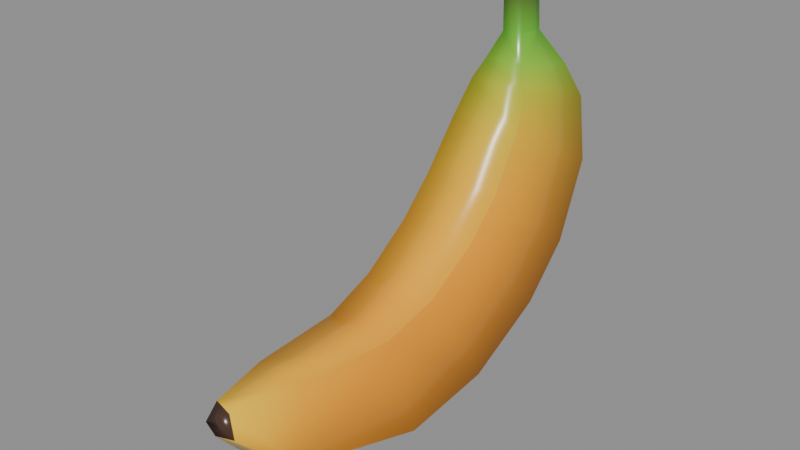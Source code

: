 # Source: consumables-fruits-banana.blend  (saved by Blender 5.2.44; exported with 4.5.12 LTS)
import bpy
from mathutils import Matrix  # noqa: F401  (used for matrix-valued properties, if any)

bpy.ops.wm.read_factory_settings(use_empty=True)
scene = bpy.context.scene
scene.name = 'consumables-fruits-banana'

# ---- collections
col_banana = bpy.data.collections.new('Banana'); scene.collection.children.link(col_banana)

# ---- materials (node trees are filled in below, after node groups)
mat_mat_standard = bpy.data.materials.new('Mat_Standard')
mat_mat_standard.use_backface_culling_lightprobe_volume = False
mat_mat_standard.use_transparent_shadow = False
mat_mat_standard.diffuse_color = (1.0, 0.0, 0.0, 1.0)
mat_mat_standard.roughness = 0.5528

# ---- material node trees
mat_mat_standard.use_nodes = True; mat_mat_standard.node_tree.nodes.clear()
_N = mat_mat_standard.node_tree.nodes; _L = mat_mat_standard.node_tree.links
n0 = _N.new('ShaderNodeNormalMap'); n0.name = 'Normal Map'; n0.location = (-90, 35)
n0.label = 'Normal/Map'
n1 = _N.new('ShaderNodeOutputMaterial'); n1.name = 'Material Output'; n1.location = (510, 635)
n2 = _N.new('ShaderNodeVectorDisplacement'); n2.name = 'Vector Displacement'; n2.location = (-1121, 614)
n2.inputs[0].default_value = (0.0, 0.0, 0.0, 0.0)
n2.inputs[2].default_value = 1.0
n3 = _N.new('ShaderNodeBsdfPrincipled'); n3.name = 'Principled BSDF'; n3.location = (220, 635)
n3.distribution = 'GGX'
n3.subsurface_method = 'BURLEY'
n3.inputs[2].default_value = 0.2482
n3.inputs[3].default_value = 1.45
n3.inputs[13].default_value = 0.6318
n3.inputs[27].default_value = (0.0, 0.0, 0.0, 1.0)
n4 = _N.new('ShaderNodeVertexColor'); n4.name = 'Vertex Color'; n4.location = (-314, 171)
_L.new(n3.outputs[0], n1.inputs[0])
_L.new(n0.outputs[0], n3.inputs[5])
_L.new(n4.outputs[0], n3.inputs[0])
n1.is_active_output = True

# ---- meshes
me_mesh_161 = bpy.data.meshes.new('Mesh.161')
me_mesh_161.from_pydata([(-0.001669, -0.08596, 0.04589), (-0.01327, -0.002079, 0.04995), (0.02521, 0.01492, 0.01373), (-0.0001715, 0.08438, 0.1138), (0.0001744, 0.07445, 0.1277), (-0.002979, 0.06249, 0.1277), (-0.0005722, 0.08799, 0.07364), (-7.828e-05, 0.01825, 0.006096), (0.0002925, -0.01932, 1.141e-08), (-0.02411, 0.07988, 0.07813), (-0.02457, 0.01414, 0.01462), (-0.02183, -0.02039, 0.008433), (0.01663, 0.01945, 0.06344), (0.004323, 0.06295, 0.1465), (0.004933, 0.06413, 0.1277), (-0.00449, -0.08881, 0.03814), (0.001413, -0.09032, 0.03639), (-0.000521, 0.07149, 0.0437), (-0.01311, 0.0471, 0.09675), (-0.01418, 0.03328, 0.07744), (-0.01172, -0.02405, 0.0434), (0.02379, 0.08107, 0.07767), (0.01911, 0.08425, 0.1014), (-0.01408, 0.01912, 0.06355), (-0.01928, 0.08323, 0.1017), (-0.0004189, 0.09032, 0.09958), (0.02609, 0.04603, 0.03095), (0.0161, -0.0018, 0.04983), (-0.007876, -0.06178, 0.04512), (-0.01044, 0.05452, 0.1103), (0.005672, 0.07151, 0.1465), (-0.001163, 0.07334, 0.1466), (-0.003161, 0.06214, 0.1465), (0.00633, 0.07242, 0.1277), (-0.005768, 0.07209, 0.1277), (0.02592, 0.06506, 0.04957), (0.0113, -0.06167, 0.04504), (0.01479, -0.02384, 0.04327), (-0.02609, 0.06389, 0.05026), (0.004659, -0.08673, 0.04422), (-0.00725, 0.05823, 0.1175), (0.01363, 0.07994, 0.1144), (0.008763, 0.05843, 0.1175), (-0.0135, 0.07921, 0.1145), (-0.02597, 0.04499, 0.03175), (-0.00037, 0.05144, 0.02408), (0.01739, -0.07082, 0.02073), (0.0231, -0.01995, 0.007557), (0.01221, 0.05479, 0.1102), (0.01516, 0.04743, 0.09669), (0.01651, 0.03362, 0.07735), (-0.0151, -0.07084, 0.02133), (0.0009199, -0.07289, 0.01559), (0.008118, -0.08842, 0.03675), (-0.005348, 0.07153, 0.1465)], [], [(2, 26, 12, 27), (1, 27, 12, 23), (7, 10, 44, 45), (53, 39, 15), (16, 53, 15), (2, 7, 45, 26), (44, 10, 1, 23), (46, 47, 37, 36), (37, 47, 2, 27), (48, 22, 41, 42), (49, 21, 22, 48), (12, 26, 35, 50), (50, 35, 21, 49), (28, 36, 37, 20), (27, 1, 20, 37), (48, 42, 40, 29), (49, 48, 29, 18), (19, 50, 49, 18), (23, 12, 50, 19), (52, 51, 11, 8), (11, 10, 7, 8), (24, 43, 3, 25), (9, 24, 25, 6), (45, 44, 38, 17), (17, 38, 9, 6), (46, 52, 8, 47), (8, 7, 2, 47), (25, 3, 41, 22), (6, 25, 22, 21), (26, 45, 17, 35), (35, 17, 6, 21), (11, 51, 28, 20), (20, 1, 10, 11), (29, 40, 43, 24), (18, 29, 24, 9), (44, 23, 19, 38), (9, 38, 19, 18), (39, 53, 46, 36), (36, 28, 0, 39), (16, 15, 51, 52), (16, 52, 46, 53), (15, 0, 28, 51), (42, 41, 33, 14), (42, 14, 5, 40), (43, 34, 4, 3), (3, 4, 33, 41), (40, 5, 34, 43), (0, 15, 39), (30, 13, 14, 33), (5, 14, 13, 32), (4, 34, 54, 31), (33, 4, 31, 30), (34, 5, 32, 54), (31, 13, 30), (13, 31, 54), (54, 32, 13)])
me_mesh_161.polygons.foreach_set('use_smooth', [True] * 56)
_uv = me_mesh_161.uv_layers.new(name='map1')
_uv.uv.foreach_set('vector', [0.0203, 0.208, 0.07146, 0.1156, 0.168, 0.1946, 0.1276, 0.2577, 0.7229, 0.7687, 0.8102, 0.7696, 0.8117, 0.8327, 0.7205, 0.8317, 0.895, 0.6754, 0.8222, 0.6876, 0.8181, 0.5959, 0.8941, 0.5768, 0.4365, 0.5172, 0.4587, 0.5274, 0.4407, 0.5546, 0.4354, 0.5371, 0.4365, 0.5172, 0.4407, 0.5546, 0.9701, 0.6853, 0.895, 0.6754, 0.8941, 0.5768, 0.9728, 0.5928, 0.4912, 0.3996, 0.4403, 0.3079, 0.5453, 0.2597, 0.5857, 0.3227, 0.04109, 0.4628, 0.001942, 0.3116, 0.1081, 0.3232, 0.1133, 0.4356, 0.1081, 0.3232, 0.001942, 0.3116, 0.0203, 0.208, 0.1276, 0.2577, 0.3071, 0.08952, 0.2809, 0.001992, 0.3196, 0.01478, 0.3287, 0.07872, 0.2668, 0.1114, 0.2103, 0.01143, 0.2809, 0.001992, 0.3071, 0.08952, 0.168, 0.1946, 0.07146, 0.1156, 0.1268, 0.05902, 0.2093, 0.1524, 0.2093, 0.1524, 0.1268, 0.05902, 0.2103, 0.01143, 0.2668, 0.1114, 0.7389, 0.5913, 0.7959, 0.5916, 0.8063, 0.7041, 0.7275, 0.7034, 0.8102, 0.7696, 0.7229, 0.7687, 0.7275, 0.7034, 0.8063, 0.7041, 0.5449, 0.5574, 0.5347, 0.579, 0.4871, 0.579, 0.4776, 0.5575, 0.5537, 0.5172, 0.5449, 0.5574, 0.4776, 0.5575, 0.4697, 0.5173, 0.7202, 0.8738, 0.8114, 0.8748, 0.8074, 0.9159, 0.7234, 0.9149, 0.7205, 0.8317, 0.8117, 0.8327, 0.8114, 0.8748, 0.7202, 0.8738, 0.898, 0.9462, 0.8504, 0.9401, 0.8304, 0.7902, 0.8961, 0.787, 0.8304, 0.7902, 0.8222, 0.6876, 0.895, 0.6754, 0.8961, 0.787, 0.5799, 0.6506, 0.597, 0.6124, 0.6367, 0.6145, 0.6359, 0.6567, 0.5655, 0.7205, 0.5799, 0.6506, 0.6359, 0.6567, 0.6355, 0.7338, 0.8941, 0.5768, 0.8181, 0.5959, 0.8177, 0.5397, 0.8937, 0.5172, 0.6356, 0.8228, 0.5597, 0.8033, 0.5655, 0.7205, 0.6355, 0.7338, 0.9469, 0.9401, 0.898, 0.9462, 0.8961, 0.787, 0.9639, 0.7889, 0.8961, 0.787, 0.895, 0.6754, 0.9701, 0.6853, 0.9639, 0.7889, 0.6359, 0.6567, 0.6367, 0.6145, 0.6777, 0.6126, 0.694, 0.6512, 0.6355, 0.7338, 0.6359, 0.6567, 0.694, 0.6512, 0.7079, 0.7219, 0.9728, 0.5928, 0.8941, 0.5768, 0.8937, 0.5172, 0.9723, 0.5363, 0.7142, 0.8053, 0.6356, 0.8228, 0.6355, 0.7338, 0.7079, 0.7219, 0.422, 0.2053, 0.4603, 0.05541, 0.531, 0.08233, 0.5259, 0.1944, 0.5259, 0.1944, 0.5453, 0.2597, 0.4403, 0.3079, 0.422, 0.2053, 0.7246, 0.4279, 0.7461, 0.439, 0.7372, 0.5013, 0.699, 0.5133, 0.6844, 0.4059, 0.7246, 0.4279, 0.699, 0.5133, 0.6291, 0.5033, 0.4912, 0.3996, 0.5857, 0.3227, 0.627, 0.3648, 0.5462, 0.4558, 0.6291, 0.5033, 0.5462, 0.4558, 0.627, 0.3648, 0.6844, 0.4059, 0.1109, 0.5101, 0.0887, 0.5151, 0.04109, 0.4628, 0.1133, 0.4356, 0.7959, 0.5916, 0.7389, 0.5913, 0.7574, 0.5194, 0.7762, 0.5172, 0.8994, 0.998, 0.8819, 0.9935, 0.8504, 0.9401, 0.898, 0.9462, 0.8994, 0.998, 0.898, 0.9462, 0.9469, 0.9401, 0.9194, 0.9924, 0.5102, 0.001992, 0.5333, 0.01047, 0.531, 0.08233, 0.4603, 0.05541, 0.3287, 0.07872, 0.3196, 0.01478, 0.3589, 0.03714, 0.3589, 0.06178, 0.5347, 0.579, 0.5233, 0.6092, 0.4998, 0.6092, 0.4871, 0.579, 0.597, 0.6124, 0.62, 0.5732, 0.6377, 0.5732, 0.6367, 0.6145, 0.6367, 0.6145, 0.6377, 0.5732, 0.656, 0.5732, 0.6777, 0.6126, 0.7461, 0.439, 0.7763, 0.4516, 0.7763, 0.4801, 0.7372, 0.5013, 0.4637, 0.5462, 0.4407, 0.5546, 0.4587, 0.5274, 0.415, 0.03983, 0.415, 0.06528, 0.3589, 0.06178, 0.3589, 0.03714, 0.4998, 0.6092, 0.5233, 0.6092, 0.5215, 0.6653, 0.4992, 0.6653, 0.6377, 0.5732, 0.62, 0.5732, 0.6213, 0.5172, 0.6337, 0.5172, 0.656, 0.5732, 0.6377, 0.5732, 0.6337, 0.5172, 0.654, 0.5172, 0.7763, 0.4801, 0.7763, 0.4516, 0.8324, 0.4506, 0.8324, 0.4785, 0.4092, 0.5523, 0.4255, 0.5214, 0.4295, 0.5468, 0.4255, 0.5214, 0.4092, 0.5523, 0.3967, 0.5469, 0.3967, 0.5469, 0.4032, 0.519, 0.4255, 0.5214])
_uv.active_render = True
_uv = me_mesh_161.uv_layers.new(name='UVChannel_1')
_uv.uv.foreach_set('vector', [0.5017, 0.3865, 0.4066, 0.4646, 0.2818, 0.3421, 0.3696, 0.2643, 0.6963, 0.6538, 0.3696, 0.2643, 0.2818, 0.3421, 0.5991, 0.7242, 0.566, 0.4584, 0.6193, 0.5311, 0.521, 0.6052, 0.4674, 0.5359, 0.891, 0.7483, 0.8546, 0.8266, 0.7553, 0.7538, 0.8194, 0.728, 0.891, 0.7483, 0.7553, 0.7538, 0.5017, 0.3865, 0.566, 0.4584, 0.4674, 0.5359, 0.4066, 0.4646, 0.521, 0.6052, 0.6193, 0.5311, 0.6963, 0.6538, 0.5991, 0.7242, 0.7508, 0.1737, 0.5992, 0.3075, 0.4558, 0.1962, 0.5982, 0.09029, 0.4558, 0.1962, 0.5992, 0.3075, 0.5017, 0.3865, 0.3696, 0.2643, 0.1071, 0.5541, 0.1949, 0.6538, 0.1585, 0.6894, 0.0866, 0.5936, 0.1503, 0.4902, 0.2565, 0.5969, 0.1949, 0.6538, 0.1071, 0.5541, 0.2818, 0.3421, 0.4066, 0.4646, 0.3383, 0.5232, 0.219, 0.4066, 0.219, 0.4066, 0.3383, 0.5232, 0.2565, 0.5969, 0.1503, 0.4902, 0.9213, 0.4699, 0.5982, 0.09029, 0.4558, 0.1962, 0.7833, 0.5843, 0.3696, 0.2643, 0.6963, 0.6538, 0.7833, 0.5843, 0.4558, 0.1962, 0.1071, 0.5541, 0.0866, 0.5936, 0.3039, 0.865, 0.3478, 0.8549, 0.1503, 0.4902, 0.1071, 0.5541, 0.3478, 0.8549, 0.4214, 0.8257, 0.5207, 0.7738, 0.219, 0.4066, 0.1503, 0.4902, 0.4214, 0.8257, 0.5991, 0.7242, 0.2818, 0.3421, 0.219, 0.4066, 0.5207, 0.7738, 0.8307, 0.2475, 0.8822, 0.336, 0.7186, 0.4546, 0.6677, 0.378, 0.7186, 0.4546, 0.6193, 0.5311, 0.566, 0.4584, 0.6677, 0.378, 0.2871, 0.7662, 0.2438, 0.7934, 0.199, 0.7458, 0.2399, 0.7137, 0.3567, 0.7196, 0.2871, 0.7662, 0.2399, 0.7137, 0.3077, 0.6607, 0.4674, 0.5359, 0.521, 0.6052, 0.4478, 0.6577, 0.3957, 0.5919, 0.3957, 0.5919, 0.4478, 0.6577, 0.3567, 0.7196, 0.3077, 0.6607, 0.7508, 0.1737, 0.8307, 0.2475, 0.6677, 0.378, 0.5992, 0.3075, 0.6677, 0.378, 0.566, 0.4584, 0.5017, 0.3865, 0.5992, 0.3075, 0.2399, 0.7137, 0.199, 0.7458, 0.1585, 0.6894, 0.1949, 0.6538, 0.3077, 0.6607, 0.2399, 0.7137, 0.1949, 0.6538, 0.2565, 0.5969, 0.4066, 0.4646, 0.4674, 0.5359, 0.3957, 0.5919, 0.3383, 0.5232, 0.3383, 0.5232, 0.3957, 0.5919, 0.3077, 0.6607, 0.2565, 0.5969, 0.7186, 0.4546, 0.8822, 0.336, 0.9213, 0.4699, 0.7833, 0.5843, 0.7833, 0.5843, 0.6963, 0.6538, 0.6193, 0.5311, 0.7186, 0.4546, 0.3478, 0.8549, 0.3039, 0.865, 0.2438, 0.7934, 0.2871, 0.7662, 0.4214, 0.8257, 0.3478, 0.8549, 0.2871, 0.7662, 0.3567, 0.7196, 0.521, 0.6052, 0.5991, 0.7242, 0.5207, 0.7738, 0.4478, 0.6577, 0.3567, 0.7196, 0.4478, 0.6577, 0.5207, 0.7738, 0.4214, 0.8257, 0.6972, 0.03355, 0.8255, 0.09319, 0.7508, 0.1737, 0.5982, 0.09029, 0.5982, 0.09029, 0.9213, 0.4699, 1.0, 0.402, 0.6972, 0.03355, 0.9156, 0.179, 0.9797, 0.2928, 0.8822, 0.336, 0.8307, 0.2475, 0.9156, 0.179, 0.8307, 0.2475, 0.7508, 0.1737, 0.8255, 0.09319, 0.9797, 0.2928, 1.0, 0.402, 0.9213, 0.4699, 0.8822, 0.336, 0.0866, 0.5936, 0.1585, 0.6894, 0.1177, 0.7339, 0.07156, 0.6623, 0.0866, 0.5936, 0.07156, 0.6623, 0.2438, 0.8742, 0.3039, 0.865, 0.2438, 0.7934, 0.1903, 0.8229, 0.1523, 0.7821, 0.199, 0.7458, 0.199, 0.7458, 0.1523, 0.7821, 0.1177, 0.7339, 0.1585, 0.6894, 0.3039, 0.865, 0.2438, 0.8742, 0.1903, 0.8229, 0.2438, 0.7934, 0.7823, 0.8464, 0.7553, 0.7538, 0.8546, 0.8266, 0.07259, 0.7796, 0.05784, 0.7524, 0.07156, 0.6623, 0.1177, 0.7339, 0.2438, 0.8742, 0.07156, 0.6623, 0.05784, 0.7524, 0.174, 0.8985, 0.1523, 0.7821, 0.1903, 0.8229, 0.1316, 0.8542, 0.1038, 0.8244, 0.1177, 0.7339, 0.1523, 0.7821, 0.1038, 0.8244, 0.07259, 0.7796, 0.1903, 0.8229, 0.2438, 0.8742, 0.174, 0.8985, 0.1316, 0.8542, 0.6221, 0.9621, 0.6758, 0.8889, 0.6551, 0.9483, 0.6758, 0.8889, 0.6221, 0.9621, 0.5418, 0.9435, 0.5418, 0.9435, 0.5586, 0.8396, 0.6758, 0.8889])
_ca = me_mesh_161.color_attributes.new('colorSet1', 'BYTE_COLOR', 'CORNER')
_ca.data.foreach_set('color', [0.7682, 0.2664, 0.007499, 1.0, 0.7758, 0.2747, 0.008023, 1.0, 0.9387, 0.3515, 0.009134, 1.0, 0.8963, 0.3278, 0.008568, 1.0, 1.0, 0.4287, 0.01096, 1.0, 1.0, 0.4342, 0.01096, 1.0, 0.9823, 0.4735, 0.01229, 1.0, 0.9823, 0.4508, 0.01161, 1.0, 0.9387, 0.3467, 0.009134, 1.0, 0.8879, 0.3185, 0.008568, 1.0, 0.9047, 0.3372, 0.009134, 1.0, 0.9734, 0.3712, 0.009721, 1.0, 0.06848, 0.02843, 0.0185, 1.0, 0.06848, 0.0319, 0.02122, 1.0, 0.06848, 0.0319, 0.02029, 1.0, 0.06848, 0.02956, 0.01938, 1.0, 0.06848, 0.02843, 0.0185, 1.0, 0.06848, 0.03071, 0.02029, 1.0, 0.9047, 0.3325, 0.009134, 1.0, 0.9387, 0.3467, 0.009134, 1.0, 0.9734, 0.3712, 0.009721, 1.0, 0.9387, 0.3515, 0.009134, 1.0, 0.7379, 0.2542, 0.007499, 1.0, 0.7231, 0.2423, 0.006995, 1.0, 0.8796, 0.3185, 0.008568, 1.0, 0.9216, 0.3419, 0.009134, 1.0, 1.0, 0.3712, 0.009721, 1.0, 0.7991, 0.2789, 0.007499, 1.0, 0.9131, 0.3325, 0.009134, 1.0, 1.0, 0.4452, 0.01096, 1.0, 0.9131, 0.3325, 0.009134, 1.0, 0.7991, 0.2789, 0.007499, 1.0, 0.7682, 0.2664, 0.007499, 1.0, 0.8963, 0.3278, 0.008568, 1.0, 0.4793, 0.521, 0.0185, 1.0, 0.4793, 0.4452, 0.016, 1.0, 0.2462, 0.5776, 0.02519, 1.0, 0.2462, 0.5395, 0.02416, 1.0, 0.7454, 0.4287, 0.01298, 1.0, 0.7454, 0.3663, 0.01096, 1.0, 0.4793, 0.4452, 0.016, 1.0, 0.4793, 0.4969, 0.01764, 1.0, 0.9387, 0.3515, 0.009134, 1.0, 0.7758, 0.2747, 0.008023, 1.0, 0.7758, 0.2961, 0.008568, 1.0, 0.9131, 0.3813, 0.01033, 1.0, 0.9131, 0.3813, 0.01033, 1.0, 0.7758, 0.2961, 0.008568, 1.0, 0.7454, 0.3663, 0.01096, 1.0, 0.7454, 0.4287, 0.01298, 1.0, 1.0, 0.4678, 0.01161, 1.0, 1.0, 0.4735, 0.01161, 1.0, 1.0, 0.4179, 0.01096, 1.0, 1.0, 0.4072, 0.01033, 1.0, 1.0, 0.4342, 0.01096, 1.0, 1.0, 0.4287, 0.01096, 1.0, 1.0, 0.3763, 0.009721, 1.0, 1.0, 0.4179, 0.01096, 1.0, 0.4793, 0.5333, 0.0185, 1.0, 0.2462, 0.5395, 0.02416, 1.0, 0.2462, 0.5333, 0.02315, 1.0, 0.4793, 0.5395, 0.0185, 1.0, 0.7454, 0.5271, 0.01521, 1.0, 0.4793, 0.5333, 0.0185, 1.0, 0.4793, 0.5395, 0.0185, 1.0, 0.7454, 0.5333, 0.01521, 1.0, 0.9131, 0.491, 0.01298, 1.0, 0.9131, 0.4851, 0.01298, 1.0, 0.7454, 0.5271, 0.01521, 1.0, 0.7454, 0.4969, 0.01444, 1.0, 0.9823, 0.4508, 0.01161, 1.0, 0.9823, 0.4735, 0.01229, 1.0, 0.9131, 0.4851, 0.01298, 1.0, 0.9131, 0.491, 0.01298, 1.0, 1.0, 0.5029, 0.01229, 1.0, 1.0, 0.4621, 0.01161, 1.0, 0.9473, 0.3467, 0.009134, 1.0, 0.9911, 0.3663, 0.009721, 1.0, 0.9473, 0.3467, 0.009134, 1.0, 0.8879, 0.3185, 0.008568, 1.0, 0.9387, 0.3467, 0.009134, 1.0, 0.9911, 0.3663, 0.009721, 1.0, 0.4793, 0.5972, 0.02029, 1.0, 0.2462, 0.6105, 0.03071, 1.0, 0.2462, 0.6105, 0.0319, 1.0, 0.4793, 0.6514, 0.02217, 1.0, 0.7454, 0.4621, 0.0137, 1.0, 0.4793, 0.5972, 0.02029, 1.0, 0.4793, 0.6514, 0.02217, 1.0, 0.7454, 0.521, 0.01521, 1.0, 0.9734, 0.3712, 0.009721, 1.0, 0.9047, 0.3372, 0.009134, 1.0, 0.9047, 0.3613, 0.01033, 1.0, 0.9131, 0.4287, 0.01161, 1.0, 0.9131, 0.4287, 0.01161, 1.0, 0.9047, 0.3613, 0.01033, 1.0, 0.7454, 0.4621, 0.0137, 1.0, 0.7454, 0.521, 0.01521, 1.0, 1.0, 0.4564, 0.01161, 1.0, 1.0, 0.5029, 0.01229, 1.0, 0.9911, 0.3663, 0.009721, 1.0, 0.956, 0.3515, 0.009134, 1.0, 0.9911, 0.3663, 0.009721, 1.0, 0.9387, 0.3467, 0.009134, 1.0, 0.9047, 0.3325, 0.009134, 1.0, 0.956, 0.3515, 0.009134, 1.0, 0.4793, 0.6514, 0.02217, 1.0, 0.2462, 0.6105, 0.0319, 1.0, 0.2462, 0.6105, 0.03071, 1.0, 0.4793, 0.6172, 0.02122, 1.0, 0.7454, 0.521, 0.01521, 1.0, 0.4793, 0.6514, 0.02217, 1.0, 0.4793, 0.6172, 0.02122, 1.0, 0.7454, 0.4851, 0.01444, 1.0, 0.9387, 0.3515, 0.009134, 1.0, 0.9734, 0.3712, 0.009721, 1.0, 0.9131, 0.4287, 0.01161, 1.0, 0.9131, 0.3968, 0.01096, 1.0, 0.9131, 0.3968, 0.01096, 1.0, 0.9131, 0.4287, 0.01161, 1.0, 0.7454, 0.521, 0.01521, 1.0, 0.7454, 0.4851, 0.01444, 1.0, 0.7529, 0.2542, 0.007499, 1.0, 1.0, 0.3712, 0.009721, 1.0, 1.0, 0.402, 0.01033, 1.0, 0.9387, 0.3419, 0.009134, 1.0, 0.8796, 0.314, 0.008568, 1.0, 0.8796, 0.3185, 0.008568, 1.0, 0.7231, 0.2423, 0.006995, 1.0, 0.7529, 0.2542, 0.007499, 1.0, 0.4793, 0.521, 0.0185, 1.0, 0.2462, 0.5271, 0.02315, 1.0, 0.2462, 0.5711, 0.02519, 1.0, 0.4793, 0.4397, 0.016, 1.0, 0.7454, 0.4621, 0.0137, 1.0, 0.4793, 0.4851, 0.01681, 1.0, 0.4793, 0.4397, 0.016, 1.0, 0.6867, 0.3231, 0.01033, 1.0, 0.7379, 0.2542, 0.007499, 1.0, 0.9216, 0.3419, 0.009134, 1.0, 0.9131, 0.3663, 0.01033, 1.0, 0.7231, 0.2705, 0.008023, 1.0, 0.6867, 0.3231, 0.01033, 1.0, 0.7231, 0.2705, 0.008023, 1.0, 0.9131, 0.3663, 0.01033, 1.0, 0.7454, 0.4233, 0.01298, 1.0, 1.0, 0.6308, 0.01521, 1.0, 1.0, 0.5457, 0.0137, 1.0, 1.0, 0.3712, 0.009721, 1.0, 1.0, 0.4508, 0.01161, 1.0, 1.0, 0.4508, 0.01161, 1.0, 1.0, 0.4678, 0.01161, 1.0, 1.0, 0.5972, 0.01444, 1.0, 1.0, 0.6172, 0.01444, 1.0, 1.0, 0.6038, 0.01444, 1.0, 1.0, 0.6445, 0.01521, 1.0, 1.0, 0.4621, 0.01161, 1.0, 1.0, 0.5029, 0.01229, 1.0, 1.0, 0.6038, 0.01444, 1.0, 1.0, 0.5029, 0.01229, 1.0, 1.0, 0.4564, 0.01161, 1.0, 1.0, 0.6172, 0.01521, 1.0, 1.0, 0.5841, 0.01444, 1.0, 1.0, 0.5972, 0.01444, 1.0, 1.0, 0.4452, 0.01161, 1.0, 1.0, 0.3712, 0.009721, 1.0, 0.2462, 0.5395, 0.02416, 1.0, 0.2462, 0.5776, 0.02519, 1.0, 0.1195, 0.521, 0.02732, 1.0, 0.1195, 0.491, 0.02624, 1.0, 0.2462, 0.5395, 0.02416, 1.0, 0.1195, 0.4735, 0.02519, 1.0, 0.1195, 0.4678, 0.02519, 1.0, 0.2462, 0.5395, 0.02416, 1.0, 0.2462, 0.5972, 0.02624, 1.0, 0.1195, 0.5271, 0.02843, 1.0, 0.1195, 0.5841, 0.0319, 1.0, 0.2462, 0.6105, 0.0319, 1.0, 0.2462, 0.6105, 0.0319, 1.0, 0.1195, 0.5841, 0.0319, 1.0, 0.1195, 0.5583, 0.02956, 1.0, 0.2462, 0.6038, 0.02624, 1.0, 0.2462, 0.5333, 0.02315, 1.0, 0.1195, 0.4678, 0.02519, 1.0, 0.1195, 0.491, 0.02624, 1.0, 0.2462, 0.5711, 0.02519, 1.0, 0.06848, 0.03071, 0.02029, 1.0, 0.06848, 0.03071, 0.02029, 1.0, 0.06848, 0.0319, 0.02122, 1.0, 0.06848, 0.03434, 0.02315, 1.0, 0.06848, 0.0331, 0.02122, 1.0, 0.1195, 0.4564, 0.02416, 1.0, 0.1195, 0.4678, 0.02519, 1.0, 0.1195, 0.4564, 0.02416, 1.0, 0.1195, 0.4678, 0.02519, 1.0, 0.06848, 0.0331, 0.02122, 1.0, 0.06848, 0.0319, 0.02122, 1.0, 0.1195, 0.5841, 0.0319, 1.0, 0.1195, 0.5776, 0.03071, 1.0, 0.06848, 0.0356, 0.02624, 1.0, 0.06848, 0.0356, 0.02732, 1.0, 0.1195, 0.5841, 0.0319, 1.0, 0.1195, 0.5841, 0.0319, 1.0, 0.06848, 0.0356, 0.02732, 1.0, 0.06848, 0.0356, 0.02624, 1.0, 0.1195, 0.4342, 0.02315, 1.0, 0.1195, 0.4621, 0.02519, 1.0, 0.06848, 0.03434, 0.02217, 1.0, 0.06848, 0.03434, 0.02217, 1.0, 0.06848, 0.0356, 0.02843, 1.0, 0.06848, 0.0356, 0.02843, 1.0, 0.06848, 0.0356, 0.02843, 1.0, 0.06848, 0.0356, 0.02843, 1.0, 0.06848, 0.0356, 0.02843, 1.0, 0.06848, 0.0356, 0.02843, 1.0, 0.06848, 0.0356, 0.02843, 1.0, 0.06848, 0.0356, 0.02843, 1.0, 0.06848, 0.0356, 0.02843, 1.0])
me_mesh_161.materials.append(mat_mat_standard)
me_mesh_161.use_remesh_fix_poles = True
me_mesh_161.use_remesh_preserve_attributes = False
me_mesh_161.use_mirror_vertex_groups = False
me_mesh_161.update()
me_mesh_161.normals_split_custom_set([tuple(v) for v in zip(*[iter([0.8902, 0.1167, -0.4403, 0.9017, 0.2419, -0.3584, 0.7826, -0.3858, 0.4885, 0.7918, -0.2811, 0.5423, -0.759, -0.3052, 0.575, 0.7918, -0.2811, 0.5423, 0.7826, -0.3858, 0.4885, -0.7482, -0.4173, 0.5157, -0.02076, 0.3295, -0.9439, -0.9125, 0.08543, -0.4, -0.925, 0.201, -0.3225, -0.02295, 0.5789, -0.8151, 0.8129, -0.5791, -0.06235, 0.6314, -0.2213, 0.7432, -0.8254, -0.5644, -0.0148, -0.038, -0.7891, -0.613, 0.8129, -0.5791, -0.06235, -0.8254, -0.5644, -0.0148, 0.8902, 0.1167, -0.4403, -0.02076, 0.3295, -0.9439, -0.02295, 0.5789, -0.8151, 0.9017, 0.2419, -0.3584, -0.925, 0.201, -0.3225, -0.9125, 0.08543, -0.4, -0.759, -0.3052, 0.575, -0.7482, -0.4173, 0.5157, 0.8791, -0.2904, -0.3779, 0.8752, -0.1051, -0.4723, 0.7896, -0.1096, 0.6038, 0.7507, -0.05079, 0.6587, 0.7896, -0.1096, 0.6038, 0.8752, -0.1051, -0.4723, 0.8902, 0.1167, -0.4403, 0.7918, -0.2811, 0.5423, 0.7632, -0.4852, 0.4267, 0.8392, 0.5014, 0.2103, 0.7349, 0.4297, 0.5247, 0.686, -0.5182, 0.5107, 0.7798, -0.4848, 0.396, 0.888, 0.455, -0.06591, 0.8392, 0.5014, 0.2103, 0.7632, -0.4852, 0.4267, 0.7826, -0.3858, 0.4885, 0.9017, 0.2419, -0.3584, 0.9034, 0.3623, -0.2292, 0.7807, -0.4619, 0.4208, 0.7807, -0.4619, 0.4208, 0.9034, 0.3623, -0.2292, 0.888, 0.455, -0.06591, 0.7798, -0.4848, 0.396, -0.7197, -0.05495, 0.6921, 0.7507, -0.05079, 0.6587, 0.7896, -0.1096, 0.6038, -0.7595, -0.12, 0.6393, 0.7918, -0.2811, 0.5423, -0.759, -0.3052, 0.575, -0.7595, -0.12, 0.6393, 0.7896, -0.1096, 0.6038, 0.7632, -0.4852, 0.4267, 0.686, -0.5182, 0.5107, -0.6579, -0.5529, 0.5114, -0.7293, -0.5313, 0.4311, 0.7798, -0.4848, 0.396, 0.7632, -0.4852, 0.4267, -0.7293, -0.5313, 0.4311, -0.7443, -0.5275, 0.4096, -0.7453, -0.5, 0.4411, 0.7807, -0.4619, 0.4208, 0.7798, -0.4848, 0.396, -0.7443, -0.5275, 0.4096, -0.7482, -0.4173, 0.5157, 0.7826, -0.3858, 0.4885, 0.7807, -0.4619, 0.4208, -0.7453, -0.5, 0.4411, -0.01757, -0.3929, -0.9194, -0.895, -0.296, -0.3336, -0.895, -0.1212, -0.4294, -0.01728, -0.07865, -0.9968, -0.895, -0.1212, -0.4294, -0.9125, 0.08543, -0.4, -0.02076, 0.3295, -0.9439, -0.01728, -0.07865, -0.9968, -0.8656, 0.4482, 0.2233, -0.7592, 0.3757, 0.5316, -0.02151, 0.8839, 0.4673, -0.02469, 0.9983, 0.05232, -0.9143, 0.4026, -0.04427, -0.8656, 0.4482, 0.2233, -0.02469, 0.9983, 0.05232, -0.02554, 0.941, -0.3374, -0.02295, 0.5789, -0.8151, -0.925, 0.201, -0.3225, -0.9281, 0.3136, -0.2006, -0.0248, 0.8024, -0.5962, -0.0248, 0.8024, -0.5962, -0.9281, 0.3136, -0.2006, -0.9143, 0.4026, -0.04427, -0.02554, 0.941, -0.3374, 0.8791, -0.2904, -0.3779, -0.01757, -0.3929, -0.9194, -0.01728, -0.07865, -0.9968, 0.8752, -0.1051, -0.4723, -0.01728, -0.07865, -0.9968, -0.02076, 0.3295, -0.9439, 0.8902, 0.1167, -0.4403, 0.8752, -0.1051, -0.4723, -0.02469, 0.9983, 0.05232, -0.02151, 0.8839, 0.4673, 0.7349, 0.4297, 0.5247, 0.8392, 0.5014, 0.2103, -0.02554, 0.941, -0.3374, -0.02469, 0.9983, 0.05232, 0.8392, 0.5014, 0.2103, 0.888, 0.455, -0.06591, 0.9017, 0.2419, -0.3584, -0.02295, 0.5789, -0.8151, -0.0248, 0.8024, -0.5962, 0.9034, 0.3623, -0.2292, 0.9034, 0.3623, -0.2292, -0.0248, 0.8024, -0.5962, -0.02554, 0.941, -0.3374, 0.888, 0.455, -0.06591, -0.895, -0.1212, -0.4294, -0.895, -0.296, -0.3336, -0.7197, -0.05495, 0.6921, -0.7595, -0.12, 0.6393, -0.7595, -0.12, 0.6393, -0.759, -0.3052, 0.575, -0.9125, 0.08543, -0.4, -0.895, -0.1212, -0.4294, -0.7293, -0.5313, 0.4311, -0.6579, -0.5529, 0.5114, -0.7592, 0.3757, 0.5316, -0.8656, 0.4482, 0.2233, -0.7443, -0.5275, 0.4096, -0.7293, -0.5313, 0.4311, -0.8656, 0.4482, 0.2233, -0.9143, 0.4026, -0.04427, -0.925, 0.201, -0.3225, -0.7482, -0.4173, 0.5157, -0.7453, -0.5, 0.4411, -0.9281, 0.3136, -0.2006, -0.9143, 0.4026, -0.04427, -0.9281, 0.3136, -0.2006, -0.7453, -0.5, 0.4411, -0.7443, -0.5275, 0.4096, 0.6314, -0.2213, 0.7432, 0.8129, -0.5791, -0.06235, 0.8791, -0.2904, -0.3779, 0.7507, -0.05079, 0.6587, 0.7507, -0.05079, 0.6587, -0.7197, -0.05495, 0.6921, -0.5738, -0.1798, 0.799, 0.6314, -0.2213, 0.7432, -0.038, -0.7891, -0.613, -0.8254, -0.5644, -0.0148, -0.895, -0.296, -0.3336, -0.01757, -0.3929, -0.9194, -0.038, -0.7891, -0.613, -0.01757, -0.3929, -0.9194, 0.8791, -0.2904, -0.3779, 0.8129, -0.5791, -0.06235, -0.8254, -0.5644, -0.0148, -0.5738, -0.1798, 0.799, -0.7197, -0.05495, 0.6921, -0.895, -0.296, -0.3336, 0.686, -0.5182, 0.5107, 0.7349, 0.4297, 0.5247, 0.8257, 0.3842, 0.4132, 0.739, -0.6048, 0.2967, 0.686, -0.5182, 0.5107, 0.739, -0.6048, 0.2967, -0.6267, -0.7176, 0.3037, -0.6579, -0.5529, 0.5114, -0.7592, 0.3757, 0.5316, -0.8804, 0.2494, 0.4033, -0.01274, 0.9125, 0.4089, -0.02151, 0.8839, 0.4673, -0.02151, 0.8839, 0.4673, -0.01274, 0.9125, 0.4089, 0.8257, 0.3842, 0.4132, 0.7349, 0.4297, 0.5247, -0.6579, -0.5529, 0.5114, -0.6267, -0.7176, 0.3037, -0.8804, 0.2494, 0.4033, -0.7592, 0.3757, 0.5316, -0.5738, -0.1798, 0.799, -0.8254, -0.5644, -0.0148, 0.6314, -0.2213, 0.7432, 0.8822, 0.4273, 0.1979, 0.7081, -0.6913, 0.144, 0.739, -0.6048, 0.2967, 0.8257, 0.3842, 0.4132, -0.6267, -0.7176, 0.3037, 0.739, -0.6048, 0.2967, 0.7081, -0.6913, 0.144, -0.6235, -0.7701, 0.135, -0.01274, 0.9125, 0.4089, -0.8804, 0.2494, 0.4033, -0.9649, 0.2089, 0.1591, -0.02228, 0.9689, 0.2463, 0.8257, 0.3842, 0.4132, -0.01274, 0.9125, 0.4089, -0.02228, 0.9689, 0.2463, 0.8822, 0.4273, 0.1979, -0.8804, 0.2494, 0.4033, -0.6267, -0.7176, 0.3037, -0.6235, -0.7701, 0.135, -0.9649, 0.2089, 0.1591, -0.02228, 0.9689, 0.2463, 0.7081, -0.6913, 0.144, 0.8822, 0.4273, 0.1979, 0.7081, -0.6913, 0.144, -0.02228, 0.9689, 0.2463, -0.9649, 0.2089, 0.1591, -0.9649, 0.2089, 0.1591, -0.6235, -0.7701, 0.135, 0.7081, -0.6913, 0.144])] * 3)])

# ---- objects
ob_banana_001 = bpy.data.objects.new('Banana.001', me_mesh_161)

# ---- transforms, parenting, visibility, modifiers, constraints
ob_banana_001.location = (0.02609, 0.0, 0.0)
ob_banana_001.color = (0.8, 0.8, 0.8, 1.0)
ob_banana_001.lineart.crease_threshold = 0.0

# ---- collection membership
col_banana.objects.link(ob_banana_001)

# ---- scene / render settings (as saved in the file)
scene.frame_start = 1; scene.frame_end = 250; scene.frame_set(1)
scene.render.engine = 'BLENDER_EEVEE_NEXT'
scene.render.image_settings.exr_codec = 'NONE'
scene.render.use_bake_clear = False
scene.render.bake_margin = 0
scene.render.bake_bias = 0.0
scene.render.bake_samples = 0
scene.render.simplify_subdivision_render = 0
scene.render.simplify_child_particles_render = 0.0
scene.render.compositor_device = 'GPU'
scene.eevee.use_volume_custom_range = False
scene.eevee.gtao_distance = 0.0
scene.eevee.use_fast_gi = False
scene.eevee.fast_gi_thickness_near = 0.1
scene.eevee.fast_gi_thickness_far = 0.0
scene.eevee.ray_tracing_options.screen_trace_thickness = 0.1
bpy.context.view_layer.update()

# ---- added for rendering (the .blend has no active camera and no usable light): camera, sun + grey world if the file has none
cam_auto = bpy.data.cameras.new('AutoCamera')
cam_auto.lens = 50.0
cam_auto.sensor_width = 36.0
cam_auto.clip_end = 1000.0
ob_auto_camera = bpy.data.objects.new('AutoCamera', cam_auto)
scene.collection.objects.link(ob_auto_camera)
ob_auto_camera.location = (0.246648, -0.264675, 0.249725)
ob_auto_camera.rotation_euler = (1.09748, -7.21219e-08, 0.694738)
scene.camera = ob_auto_camera
light_auto_sun = bpy.data.lights.new('AutoSun', 'SUN')
light_auto_sun.energy = 3.0
light_auto_sun.angle = 0.0523599
ob_auto_sun = bpy.data.objects.new('AutoSun', light_auto_sun)
scene.collection.objects.link(ob_auto_sun)
ob_auto_sun.rotation_euler = (0.872665, 0.174533, 0.523599)
if scene.world is None:
    world_auto = bpy.data.worlds.new('AutoWorld')
    world_auto.color = (0.3, 0.3, 0.3)
    scene.world = world_auto
bpy.context.view_layer.update()
